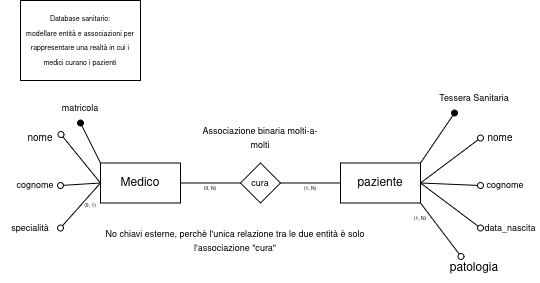

The diagram above was exported from draw.io. Its source (the exported page's mxGraphModel, read from the mxfile embedded in the PNG):
<mxGraphModel dx="538" dy="312" grid="1" gridSize="10" guides="1" tooltips="1" connect="1" arrows="1" fold="1" page="1" pageScale="1" pageWidth="827" pageHeight="1169" math="0" shadow="0">
  <root>
    <mxCell id="0" />
    <mxCell id="1" parent="0" />
    <mxCell id="l520UPZJ_Sb83_KPA_di-1" parent="1" style="rounded=0;whiteSpace=wrap;html=1;" value="&lt;div&gt;&lt;font style=&quot;font-size: 7px;&quot;&gt;Database sanitario:&lt;/font&gt;&lt;/div&gt;&lt;div&gt;&lt;font style=&quot;font-size: 7px;&quot;&gt;modellare entità e associazioni per rappresentare una realtà in cui i medici curano i pazienti&lt;/font&gt;&lt;/div&gt;" vertex="1">
      <mxGeometry height="80" width="120" x="40" y="40" as="geometry" />
    </mxCell>
    <mxCell id="l520UPZJ_Sb83_KPA_di-2" parent="1" style="rounded=0;whiteSpace=wrap;html=1;" value="Medico" vertex="1">
      <mxGeometry height="40" width="80" x="120" y="202.5" as="geometry" />
    </mxCell>
    <mxCell id="l520UPZJ_Sb83_KPA_di-3" parent="1" style="rounded=0;whiteSpace=wrap;html=1;" value="paziente" vertex="1">
      <mxGeometry height="40" width="80" x="360" y="202.5" as="geometry" />
    </mxCell>
    <mxCell id="l520UPZJ_Sb83_KPA_di-11" edge="1" parent="1" source="l520UPZJ_Sb83_KPA_di-3" style="endArrow=oval;html=1;rounded=0;exitX=1;exitY=0.5;exitDx=0;exitDy=0;entryX=0;entryY=0.5;entryDx=0;entryDy=0;endFill=0;" value="">
      <mxGeometry height="50" relative="1" width="50" as="geometry">
        <mxPoint x="340" y="242.5" as="sourcePoint" />
        <mxPoint x="500.0000000000026" y="177.50000000000006" as="targetPoint" />
      </mxGeometry>
    </mxCell>
    <mxCell id="l520UPZJ_Sb83_KPA_di-12" edge="1" parent="1" style="endArrow=oval;html=1;rounded=0;entryX=0;entryY=0.5;entryDx=0;entryDy=0;endFill=0;" target="l520UPZJ_Sb83_KPA_di-21" value="">
      <mxGeometry height="50" relative="1" width="50" as="geometry">
        <mxPoint x="440" y="222.5" as="sourcePoint" />
        <mxPoint x="500.0000000000001" y="220.00000000000006" as="targetPoint" />
      </mxGeometry>
    </mxCell>
    <mxCell id="l520UPZJ_Sb83_KPA_di-13" edge="1" parent="1" source="l520UPZJ_Sb83_KPA_di-3" style="endArrow=oval;html=1;rounded=0;entryX=0;entryY=0.5;entryDx=0;entryDy=0;exitX=1;exitY=0.5;exitDx=0;exitDy=0;endFill=0;" value="">
      <mxGeometry height="50" relative="1" width="50" as="geometry">
        <mxPoint x="450" y="232.5" as="sourcePoint" />
        <mxPoint x="500.0000000000026" y="267.5" as="targetPoint" />
      </mxGeometry>
    </mxCell>
    <mxCell id="l520UPZJ_Sb83_KPA_di-14" parent="1" style="text;html=1;whiteSpace=wrap;strokeColor=none;fillColor=none;align=center;verticalAlign=middle;rounded=0;" value="&lt;div&gt;patologia&lt;/div&gt;" vertex="1">
      <mxGeometry height="30" width="60" x="464" y="292.5" as="geometry" />
    </mxCell>
    <mxCell id="l520UPZJ_Sb83_KPA_di-15" edge="1" parent="1" source="l520UPZJ_Sb83_KPA_di-14" style="endArrow=none;html=1;rounded=0;entryX=1;entryY=1;entryDx=0;entryDy=0;exitX=0.275;exitY=0.115;exitDx=0;exitDy=0;exitPerimeter=0;endFill=0;startArrow=oval;startFill=0;" target="l520UPZJ_Sb83_KPA_di-3" value="">
      <mxGeometry height="50" relative="1" width="50" as="geometry">
        <mxPoint x="340" y="242.5" as="sourcePoint" />
        <mxPoint x="390" y="192.5" as="targetPoint" />
      </mxGeometry>
    </mxCell>
    <mxCell id="l520UPZJ_Sb83_KPA_di-16" parent="1" style="text;html=1;whiteSpace=wrap;strokeColor=none;fillColor=none;align=center;verticalAlign=middle;rounded=0;rotation=0;fontSize=5;" value="(1, N)" vertex="1">
      <mxGeometry height="30" width="60" x="410" y="242.5" as="geometry" />
    </mxCell>
    <mxCell id="l520UPZJ_Sb83_KPA_di-18" parent="1" style="text;html=1;whiteSpace=wrap;strokeColor=none;fillColor=none;align=center;verticalAlign=middle;rounded=0;" value="&lt;font style=&quot;font-size: 9px;&quot;&gt;Tessera Sanitaria&lt;/font&gt;" vertex="1">
      <mxGeometry height="30" width="80" x="454" y="122.5" as="geometry" />
    </mxCell>
    <mxCell id="l520UPZJ_Sb83_KPA_di-19" edge="1" parent="1" style="endArrow=oval;html=1;rounded=0;entryX=0.25;entryY=1;entryDx=0;entryDy=0;elbow=vertical;startArrow=none;startFill=0;endFill=1;" target="l520UPZJ_Sb83_KPA_di-18" value="">
      <mxGeometry height="50" relative="1" width="50" as="geometry">
        <mxPoint x="440" y="202.5" as="sourcePoint" />
        <mxPoint x="490" y="152.5" as="targetPoint" />
      </mxGeometry>
    </mxCell>
    <mxCell id="l520UPZJ_Sb83_KPA_di-20" parent="1" style="text;html=1;whiteSpace=wrap;strokeColor=none;fillColor=none;align=center;verticalAlign=middle;rounded=0;" value="&lt;font style=&quot;font-size: 10px;&quot;&gt;nome&lt;/font&gt;" vertex="1">
      <mxGeometry height="30" width="40" x="500" y="162.5" as="geometry" />
    </mxCell>
    <mxCell id="l520UPZJ_Sb83_KPA_di-21" parent="1" style="text;html=1;whiteSpace=wrap;strokeColor=none;fillColor=none;align=center;verticalAlign=middle;rounded=0;" value="&lt;font style=&quot;font-size: 9px;&quot;&gt;cognome&lt;/font&gt;" vertex="1">
      <mxGeometry height="35" width="50" x="500" y="207.5" as="geometry" />
    </mxCell>
    <mxCell id="l520UPZJ_Sb83_KPA_di-22" parent="1" style="text;html=1;whiteSpace=wrap;strokeColor=none;fillColor=none;align=center;verticalAlign=middle;rounded=0;" value="&lt;font style=&quot;font-size: 9px;&quot;&gt;data_nascita&lt;/font&gt;" vertex="1">
      <mxGeometry height="30" width="60" x="500" y="252.5" as="geometry" />
    </mxCell>
    <mxCell id="l520UPZJ_Sb83_KPA_di-23" edge="1" parent="1" source="l520UPZJ_Sb83_KPA_di-2" style="endArrow=oval;html=1;rounded=0;exitX=0;exitY=0.5;exitDx=0;exitDy=0;endFill=0;entryX=1.013;entryY=0.383;entryDx=0;entryDy=0;entryPerimeter=0;" target="l520UPZJ_Sb83_KPA_di-28" value="">
      <mxGeometry height="50" relative="1" width="50" as="geometry">
        <mxPoint x="50" y="277.5" as="sourcePoint" />
        <mxPoint x="80" y="182.5" as="targetPoint" />
      </mxGeometry>
    </mxCell>
    <mxCell id="l520UPZJ_Sb83_KPA_di-24" edge="1" parent="1" style="endArrow=oval;html=1;rounded=0;entryX=1;entryY=0.5;entryDx=0;entryDy=0;endFill=0;" target="l520UPZJ_Sb83_KPA_di-26" value="">
      <mxGeometry height="50" relative="1" width="50" as="geometry">
        <mxPoint x="120" y="222.5" as="sourcePoint" />
        <mxPoint x="110.00000000000011" y="275.00000000000006" as="targetPoint" />
      </mxGeometry>
    </mxCell>
    <mxCell id="l520UPZJ_Sb83_KPA_di-25" edge="1" parent="1" style="endArrow=oval;html=1;rounded=0;endFill=0;entryX=1;entryY=0.5;entryDx=0;entryDy=0;" target="l520UPZJ_Sb83_KPA_di-29" value="">
      <mxGeometry height="50" relative="1" width="50" as="geometry">
        <mxPoint x="120" y="222.5" as="sourcePoint" />
        <mxPoint x="80" y="272.5" as="targetPoint" />
      </mxGeometry>
    </mxCell>
    <mxCell id="l520UPZJ_Sb83_KPA_di-26" parent="1" style="text;html=1;whiteSpace=wrap;strokeColor=none;fillColor=none;align=center;verticalAlign=middle;rounded=0;" value="&lt;font style=&quot;font-size: 9px;&quot;&gt;cognome&lt;/font&gt;" vertex="1">
      <mxGeometry height="35" width="50" x="30" y="207.5" as="geometry" />
    </mxCell>
    <mxCell id="l520UPZJ_Sb83_KPA_di-28" parent="1" style="text;html=1;whiteSpace=wrap;strokeColor=none;fillColor=none;align=center;verticalAlign=middle;rounded=0;" value="&lt;font style=&quot;font-size: 10px;&quot;&gt;nome&lt;/font&gt;" vertex="1">
      <mxGeometry height="30" width="40" x="40" y="162.5" as="geometry" />
    </mxCell>
    <mxCell id="l520UPZJ_Sb83_KPA_di-29" parent="1" style="text;html=1;whiteSpace=wrap;strokeColor=none;fillColor=none;align=center;verticalAlign=middle;rounded=0;" value="&lt;font style=&quot;font-size: 9px;&quot;&gt;specialità&lt;/font&gt;" vertex="1">
      <mxGeometry height="30" width="60" x="20" y="252.5" as="geometry" />
    </mxCell>
    <mxCell id="l520UPZJ_Sb83_KPA_di-30" parent="1" style="text;html=1;whiteSpace=wrap;strokeColor=none;fillColor=none;align=center;verticalAlign=middle;rounded=0;" value="&lt;font style=&quot;font-size: 9px;&quot;&gt;matricola&lt;/font&gt;" vertex="1">
      <mxGeometry height="30" width="80" x="60" y="132.5" as="geometry" />
    </mxCell>
    <mxCell id="l520UPZJ_Sb83_KPA_di-31" edge="1" parent="1" source="l520UPZJ_Sb83_KPA_di-2" style="endArrow=oval;html=1;rounded=0;entryX=0.5;entryY=1;entryDx=0;entryDy=0;elbow=vertical;startArrow=none;startFill=0;endFill=1;exitX=0;exitY=0;exitDx=0;exitDy=0;" target="l520UPZJ_Sb83_KPA_di-30" value="">
      <mxGeometry height="50" relative="1" width="50" as="geometry">
        <mxPoint x="120" y="200" as="sourcePoint" />
        <mxPoint x="250" y="130" as="targetPoint" />
      </mxGeometry>
    </mxCell>
    <mxCell id="l520UPZJ_Sb83_KPA_di-33" parent="1" style="text;html=1;whiteSpace=wrap;strokeColor=none;fillColor=none;align=center;verticalAlign=middle;rounded=0;rotation=0;fontSize=5;" value="(0, 1)" vertex="1">
      <mxGeometry height="30" width="60" x="80" y="230" as="geometry" />
    </mxCell>
    <mxCell id="l520UPZJ_Sb83_KPA_di-34" parent="1" style="rhombus;whiteSpace=wrap;html=1;" value="&lt;font style=&quot;font-size: 9px;&quot;&gt;cura&lt;/font&gt;" vertex="1">
      <mxGeometry height="40" width="40" x="260" y="202.5" as="geometry" />
    </mxCell>
    <mxCell id="l520UPZJ_Sb83_KPA_di-35" edge="1" parent="1" source="l520UPZJ_Sb83_KPA_di-2" style="endArrow=none;html=1;rounded=0;exitX=1;exitY=0.5;exitDx=0;exitDy=0;entryX=0;entryY=0.5;entryDx=0;entryDy=0;" target="l520UPZJ_Sb83_KPA_di-34" value="">
      <mxGeometry height="50" relative="1" width="50" as="geometry">
        <mxPoint x="250" y="240" as="sourcePoint" />
        <mxPoint x="300" y="190" as="targetPoint" />
      </mxGeometry>
    </mxCell>
    <mxCell id="l520UPZJ_Sb83_KPA_di-36" edge="1" parent="1" source="l520UPZJ_Sb83_KPA_di-34" style="endArrow=none;html=1;rounded=0;exitX=1;exitY=0.5;exitDx=0;exitDy=0;entryX=0;entryY=0.5;entryDx=0;entryDy=0;" target="l520UPZJ_Sb83_KPA_di-3" value="">
      <mxGeometry height="50" relative="1" width="50" as="geometry">
        <mxPoint x="300" y="221.5" as="sourcePoint" />
        <mxPoint x="360" y="218.5" as="targetPoint" />
      </mxGeometry>
    </mxCell>
    <mxCell id="l520UPZJ_Sb83_KPA_di-37" parent="1" style="text;html=1;whiteSpace=wrap;strokeColor=none;fillColor=none;align=center;verticalAlign=middle;rounded=0;rotation=0;fontSize=5;" value="(0, N)" vertex="1">
      <mxGeometry height="30" width="60" x="200" y="212.5" as="geometry" />
    </mxCell>
    <mxCell id="l520UPZJ_Sb83_KPA_di-38" parent="1" style="text;html=1;whiteSpace=wrap;strokeColor=none;fillColor=none;align=center;verticalAlign=middle;rounded=0;rotation=0;fontSize=5;" value="(1, N)" vertex="1">
      <mxGeometry height="30" width="60" x="300" y="212.5" as="geometry" />
    </mxCell>
    <mxCell id="l520UPZJ_Sb83_KPA_di-39" parent="1" style="text;html=1;whiteSpace=wrap;strokeColor=none;fillColor=none;align=center;verticalAlign=middle;rounded=0;" value="&lt;font style=&quot;font-size: 9px;&quot;&gt;Associazione binaria molti-a-molti&lt;/font&gt;" vertex="1">
      <mxGeometry height="30" width="120" x="220" y="162.5" as="geometry" />
    </mxCell>
    <mxCell id="l520UPZJ_Sb83_KPA_di-40" parent="1" style="text;html=1;whiteSpace=wrap;strokeColor=none;fillColor=none;align=center;verticalAlign=middle;rounded=0;" value="&lt;font style=&quot;font-size: 9px;&quot;&gt;No chiavi esterne, perchè l'unica relazione tra le due entità è solo l'associazione &quot;cura&quot;&lt;/font&gt;" vertex="1">
      <mxGeometry height="57.5" width="270" x="120" y="252.5" as="geometry" />
    </mxCell>
  </root>
</mxGraphModel>